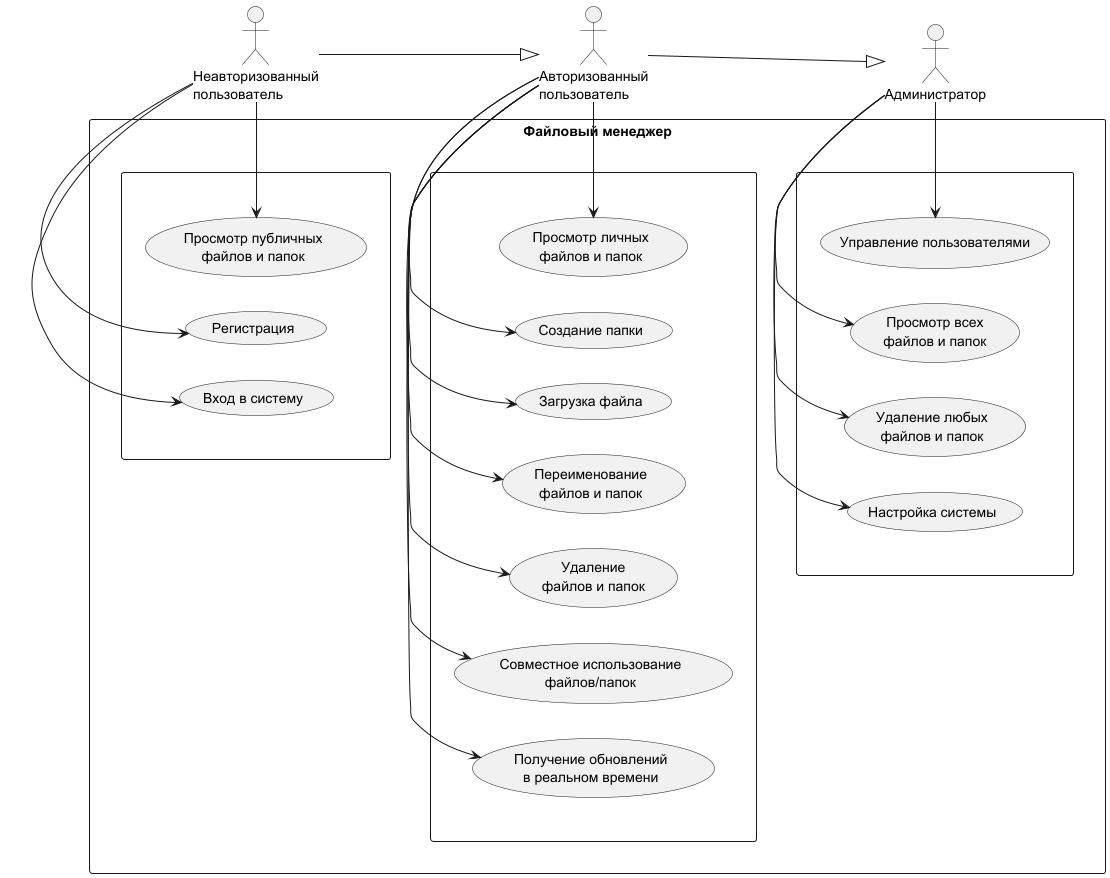

The diagram above was rendered by PlantUML. Its source (embedded in the PNG):
@startuml

rectangle "Файловый менеджер" {
  rectangle " " as PublicFunctions {
  left to right direction
      usecase "Просмотр публичных\nфайлов и папок" as UC_ViewPublic
      usecase "Регистрация" as UC_Register
      usecase "Вход в систему" as UC_Login
  }
  rectangle " " as UserFunctions {
  left to right direction
      usecase "Просмотр личных\nфайлов и папок" as UC_ViewPrivate
      usecase "Создание папки" as UC_CreateFolder
      usecase "Загрузка файла" as UC_UploadFile
      usecase "Переименование\nфайлов и папок" as UC_Rename
      usecase "Удаление\nфайлов и папок" as UC_Delete
      usecase "Совместное использование\nфайлов/папок" as UC_Share
      usecase "Получение обновлений\nв реальном времени" as UC_RealTimeUpdates
  }
  rectangle " " as AdminFunctions {
  left to right direction
      usecase "Управление пользователями" as UC_ManageUsers
      usecase "Просмотр всех\nфайлов и папок" as UC_ViewAll
      usecase "Удаление любых\nфайлов и папок" as UC_AdminDelete
      usecase "Настройка системы" as UC_SystemSettings
  }
  PublicFunctions -[hidden]-> UserFunctions
  UserFunctions -[hidden]-> AdminFunctions

}
actor "Неавторизованный\nпользователь" as Guest
actor "Авторизованный\nпользователь" as User
actor "Администратор" as Admin
Guest --|> User
User --|> Admin

Guest -left-> UC_ViewPublic
Guest -left-> UC_Register
Guest -left-> UC_Login

User -left-> UC_ViewPrivate
User -left-> UC_CreateFolder
User -left-> UC_UploadFile
User -left-> UC_Rename
User -left-> UC_Delete
User -left-> UC_Share
User -left-> UC_RealTimeUpdates

Admin -left-> UC_ManageUsers
Admin -left-> UC_ViewAll
Admin -left-> UC_AdminDelete
Admin -left-> UC_SystemSettings

@enduml